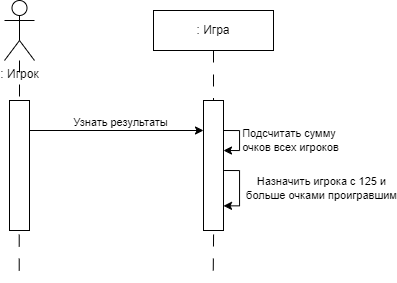

The diagram above was exported from draw.io. Its source (the exported page's mxGraphModel, read from the mxfile embedded in the PNG):
<mxGraphModel dx="1235" dy="655" grid="1" gridSize="10" guides="1" tooltips="1" connect="1" arrows="1" fold="1" page="1" pageScale="1" pageWidth="827" pageHeight="1169" math="0" shadow="0">
  <root>
    <mxCell id="0" />
    <mxCell id="1" parent="0" />
    <mxCell id="b9c0GP-T4LWocy5YWwOo-10" style="edgeStyle=orthogonalEdgeStyle;rounded=0;orthogonalLoop=1;jettySize=auto;html=1;endArrow=none;endFill=0;dashed=1;dashPattern=12 12;" parent="1" source="b9c0GP-T4LWocy5YWwOo-1" target="b9c0GP-T4LWocy5YWwOo-8" edge="1">
      <mxGeometry relative="1" as="geometry" />
    </mxCell>
    <mxCell id="b9c0GP-T4LWocy5YWwOo-1" value=": Игрок" style="shape=umlActor;verticalLabelPosition=bottom;verticalAlign=top;html=1;outlineConnect=0;" parent="1" vertex="1">
      <mxGeometry x="265" y="40" width="30" height="60" as="geometry" />
    </mxCell>
    <mxCell id="b9c0GP-T4LWocy5YWwOo-11" style="edgeStyle=orthogonalEdgeStyle;rounded=0;orthogonalLoop=1;jettySize=auto;html=1;endArrow=none;endFill=0;dashed=1;dashPattern=12 12;" parent="1" source="b9c0GP-T4LWocy5YWwOo-4" target="b9c0GP-T4LWocy5YWwOo-9" edge="1">
      <mxGeometry relative="1" as="geometry" />
    </mxCell>
    <mxCell id="b9c0GP-T4LWocy5YWwOo-4" value=": Игра" style="rounded=0;whiteSpace=wrap;html=1;" parent="1" vertex="1">
      <mxGeometry x="414" y="50" width="120" height="40" as="geometry" />
    </mxCell>
    <mxCell id="b9c0GP-T4LWocy5YWwOo-27" style="edgeStyle=orthogonalEdgeStyle;rounded=0;orthogonalLoop=1;jettySize=auto;html=1;endArrow=none;endFill=0;dashed=1;dashPattern=12 12;" parent="1" edge="1">
      <mxGeometry relative="1" as="geometry">
        <mxPoint x="279.71" y="320" as="targetPoint" />
        <Array as="points">
          <mxPoint x="279.71" y="140" />
          <mxPoint x="279.71" y="140" />
        </Array>
        <mxPoint x="279.71" y="150" as="sourcePoint" />
      </mxGeometry>
    </mxCell>
    <mxCell id="vuFPpyndws2LPr_P4b-W-4" style="edgeStyle=orthogonalEdgeStyle;rounded=0;orthogonalLoop=1;jettySize=auto;html=1;" parent="1" edge="1">
      <mxGeometry relative="1" as="geometry">
        <mxPoint x="290" y="170" as="sourcePoint" />
        <mxPoint x="464" y="170" as="targetPoint" />
      </mxGeometry>
    </mxCell>
    <mxCell id="vuFPpyndws2LPr_P4b-W-5" value="Узнать результаты" style="edgeLabel;html=1;align=center;verticalAlign=middle;resizable=0;points=[];" parent="vuFPpyndws2LPr_P4b-W-4" vertex="1" connectable="0">
      <mxGeometry x="0.2489" y="-1" relative="1" as="geometry">
        <mxPoint x="-18" y="-10" as="offset" />
      </mxGeometry>
    </mxCell>
    <mxCell id="b9c0GP-T4LWocy5YWwOo-8" value="" style="rounded=0;whiteSpace=wrap;html=1;" parent="1" vertex="1">
      <mxGeometry x="270" y="140" width="20" height="130" as="geometry" />
    </mxCell>
    <mxCell id="b9c0GP-T4LWocy5YWwOo-28" style="edgeStyle=orthogonalEdgeStyle;rounded=0;orthogonalLoop=1;jettySize=auto;html=1;endArrow=none;endFill=0;dashed=1;dashPattern=12 12;" parent="1" edge="1">
      <mxGeometry relative="1" as="geometry">
        <mxPoint x="473.71" y="190" as="targetPoint" />
        <mxPoint x="473.7534782608695" y="310" as="sourcePoint" />
      </mxGeometry>
    </mxCell>
    <mxCell id="b9c0GP-T4LWocy5YWwOo-9" value="" style="rounded=0;whiteSpace=wrap;html=1;" parent="1" vertex="1">
      <mxGeometry x="464" y="140" width="20" height="130" as="geometry" />
    </mxCell>
    <mxCell id="vuFPpyndws2LPr_P4b-W-6" style="edgeStyle=orthogonalEdgeStyle;rounded=0;orthogonalLoop=1;jettySize=auto;html=1;" parent="1" edge="1">
      <mxGeometry relative="1" as="geometry">
        <mxPoint x="484" y="170" as="sourcePoint" />
        <mxPoint x="484" y="190" as="targetPoint" />
        <Array as="points">
          <mxPoint x="500" y="170" />
          <mxPoint x="500" y="190" />
        </Array>
      </mxGeometry>
    </mxCell>
    <mxCell id="vuFPpyndws2LPr_P4b-W-7" value="Подсчитать сумму&amp;nbsp;&lt;div&gt;очков всех игроков&lt;/div&gt;" style="edgeLabel;html=1;align=center;verticalAlign=middle;resizable=0;points=[];" parent="vuFPpyndws2LPr_P4b-W-6" vertex="1" connectable="0">
      <mxGeometry x="0.0077" y="-1" relative="1" as="geometry">
        <mxPoint x="51" as="offset" />
      </mxGeometry>
    </mxCell>
    <mxCell id="vuFPpyndws2LPr_P4b-W-8" style="edgeStyle=orthogonalEdgeStyle;rounded=0;orthogonalLoop=1;jettySize=auto;html=1;entryX=0.971;entryY=0.636;entryDx=0;entryDy=0;entryPerimeter=0;" parent="1" edge="1">
      <mxGeometry relative="1" as="geometry">
        <mxPoint x="484.58" y="210" as="sourcePoint" />
        <mxPoint x="483.99999999999983" y="245.36" as="targetPoint" />
        <Array as="points">
          <mxPoint x="500" y="210" />
          <mxPoint x="500" y="245" />
        </Array>
      </mxGeometry>
    </mxCell>
    <mxCell id="vuFPpyndws2LPr_P4b-W-9" value="Назначить игрока с 125 и&lt;div&gt;больше очками проигравшим&lt;/div&gt;" style="edgeLabel;html=1;align=center;verticalAlign=middle;resizable=0;points=[];" parent="vuFPpyndws2LPr_P4b-W-8" vertex="1" connectable="0">
      <mxGeometry x="0.0939" y="-1" relative="1" as="geometry">
        <mxPoint x="82" y="-4" as="offset" />
      </mxGeometry>
    </mxCell>
  </root>
</mxGraphModel>